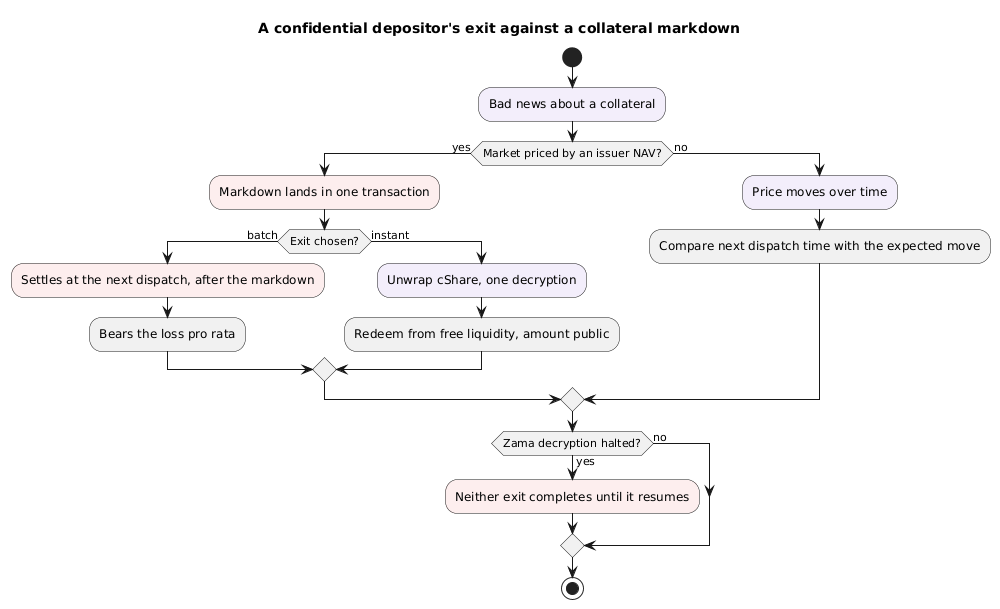

The diagram above was rendered by PlantUML. Its source (embedded in the PNG):
@startuml
title A confidential depositor's exit against a collateral markdown
skinparam shadowing false
start
:Bad news about a collateral;<<#F3EEFB>>
if (Market priced by an issuer NAV?) then (yes)
  :Markdown lands in one transaction;<<#FDEEEE>>
  if (Exit chosen?) then (batch)
    :Settles at the next dispatch, after the markdown;<<#FDEEEE>>
    :Bears the loss pro rata;
  else (instant)
    :Unwrap cShare, one decryption;<<#F3EEFB>>
    :Redeem from free liquidity, amount public;
  endif
else (no)
  :Price moves over time;<<#F3EEFB>>
  :Compare next dispatch time with the expected move;
endif
if (Zama decryption halted?) then (yes)
  :Neither exit completes until it resumes;<<#FDEEEE>>
else (no)
endif
stop
@enduml